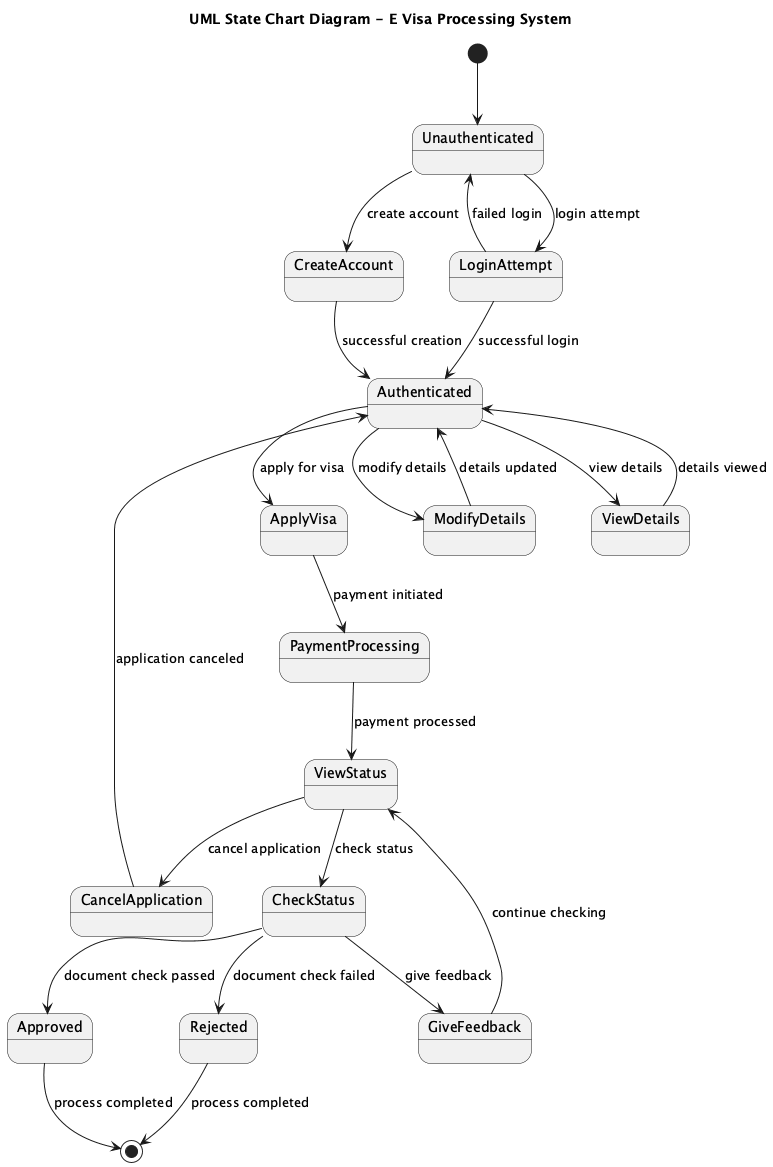

The diagram above was rendered by PlantUML. Its source (embedded in the PNG):
@startuml
title UML State Chart Diagram - E Visa Processing System

state "Unauthenticated" as Unauthenticated
state Authenticated
state CreateAccount
state LoginAttempt
state ApplyVisa
state PaymentProcessing
state ViewStatus
state CheckStatus
state CancelApplication
state ModifyDetails
state ViewDetails
state GiveFeedback
state Approved
state Rejected

[*] --> Unauthenticated

Unauthenticated --> CreateAccount : create account
CreateAccount --> Authenticated : successful creation

Unauthenticated --> LoginAttempt : login attempt
LoginAttempt --> Authenticated : successful login
LoginAttempt --> Unauthenticated : failed login

Authenticated --> ApplyVisa : apply for visa
ApplyVisa --> PaymentProcessing : payment initiated
PaymentProcessing --> ViewStatus : payment processed

ViewStatus --> CheckStatus : check status
CheckStatus --> GiveFeedback : give feedback
GiveFeedback --> ViewStatus : continue checking

ViewStatus --> CancelApplication : cancel application
CancelApplication --> Authenticated : application canceled

Authenticated --> ModifyDetails : modify details
ModifyDetails --> Authenticated : details updated

Authenticated --> ViewDetails : view details
ViewDetails --> Authenticated : details viewed

CheckStatus --> Approved : document check passed
Approved --> [*] : process completed

CheckStatus --> Rejected : document check failed
Rejected --> [*] : process completed

@enduml